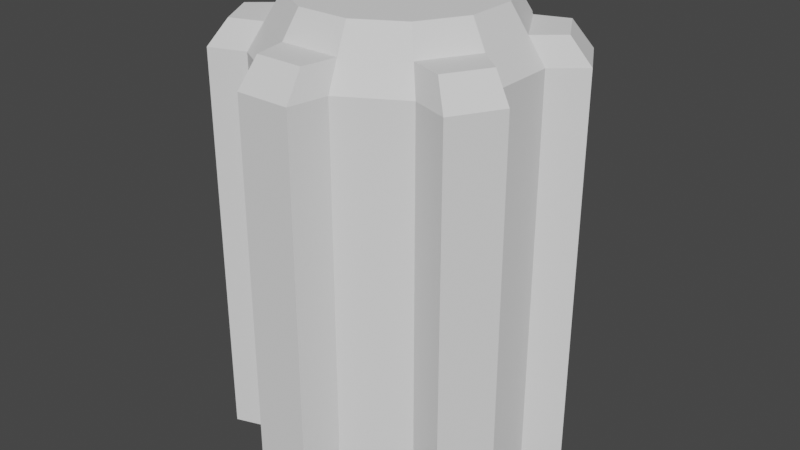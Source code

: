 # Source: TowerBase.blend  (saved by Blender 2.80.71; exported with 4.5.12 LTS)
import bpy
from mathutils import Matrix  # noqa: F401  (used for matrix-valued properties, if any)

bpy.ops.wm.read_factory_settings(use_empty=True)
scene = bpy.context.scene
scene.name = 'Scene'

# ---- world
world_world = bpy.data.worlds.new('World'); scene.world = world_world
world_world.use_nodes = True; world_world.node_tree.nodes.clear()
_N = world_world.node_tree.nodes; _L = world_world.node_tree.links
n0 = _N.new('ShaderNodeOutputWorld'); n0.name = 'World Output'; n0.location = (300, 300)
n1 = _N.new('ShaderNodeBackground'); n1.name = 'Background'; n1.location = (10, 300)
n1.inputs[0].default_value = (0.05088, 0.05088, 0.05088, 1.0)
_L.new(n1.outputs[0], n0.inputs[0])
n0.is_active_output = True
world_world.color = (0.05088, 0.05088, 0.05088)
world_world.use_sun_shadow = False
world_world.sun_shadow_jitter_overblur = 0.0

# ---- meshes
me_circle = bpy.data.meshes.new('Circle')
me_circle.from_pydata([(-0.3365, 1.256, 0.0), (-0.9192, 0.9192, 0.0), (-1.256, 0.3365, 0.0), (-1.256, -0.3365, 0.0), (-0.9192, -0.9192, 0.0), (-0.3365, -1.256, 0.0), (0.3365, -1.256, 0.0), (0.9192, -0.9192, 0.0), (1.256, -0.3365, 0.0), (1.256, 0.3365, 0.0), (0.9192, 0.9192, 0.0), (0.3365, 1.256, 0.0), (-0.2652, 1.636, 0.0), (-1.284, 1.048, 0.0), (-1.549, 0.5884, 0.0), (-1.549, -0.5884, 0.0), (-1.284, -1.048, 0.0), (-0.2652, -1.636, 0.0), (0.2652, -1.636, 0.0), (1.284, -1.048, 0.0), (1.549, -0.5884, 0.0), (1.549, 0.5884, 0.0), (1.284, 1.048, 0.0), (0.2652, 1.636, 0.0), (-0.8079, 0.8079, 0.26), (-0.2957, 1.104, 0.26), (-1.104, 0.2957, 0.26), (-1.104, -0.2957, 0.26), (-0.8079, -0.8079, 0.26), (-0.2957, -1.104, 0.26), (0.2957, -1.104, 0.26), (0.8079, -0.8079, 0.26), (1.104, -0.2957, 0.26), (1.104, 0.2957, 0.26), (0.8079, 0.8079, 0.26), (0.2957, 1.104, 0.26), (-1.362, 0.5171, 0.26), (-1.129, 0.9208, 0.26), (-1.129, -0.9208, 0.26), (-1.362, -0.5171, 0.26), (0.2331, -1.438, 0.26), (-0.2331, -1.438, 0.26), (1.362, -0.5171, 0.26), (1.129, -0.9208, 0.26), (1.129, 0.9208, 0.26), (1.362, 0.5171, 0.26), (-0.2331, 1.438, 0.26), (0.2331, 1.438, 0.26), (-0.6936, 0.6936, 0.52), (-0.2539, 0.9474, 0.52), (-0.9474, 0.2539, 0.52), (-0.9474, -0.2539, 0.52), (-0.6936, -0.6936, 0.52), (-0.2539, -0.9474, 0.52), (0.2539, -0.9474, 0.52), (0.6936, -0.6936, 0.52), (0.9474, -0.2539, 0.52), (0.9474, 0.2539, 0.52), (0.6936, 0.6936, 0.52), (0.2539, 0.9474, 0.52), (-0.9192, 0.9192, -3.939), (-0.3365, 1.256, -3.939), (-1.256, 0.3365, -3.939), (-1.256, -0.3365, -3.939), (-0.9192, -0.9192, -3.939), (-0.3365, -1.256, -3.939), (0.3365, -1.256, -3.939), (0.9192, -0.9192, -3.939), (1.256, -0.3365, -3.939), (1.256, 0.3365, -3.939), (0.9192, 0.9192, -3.939), (0.3365, 1.256, -3.939), (-1.549, 0.5884, -3.939), (-1.284, 1.048, -3.939), (-1.284, -1.048, -3.939), (-1.549, -0.5884, -3.939), (0.2652, -1.636, -3.939), (-0.2652, -1.636, -3.939), (1.549, -0.5884, -3.939), (1.284, -1.048, -3.939), (1.284, 1.048, -3.939), (1.549, 0.5884, -3.939), (-0.2652, 1.636, -3.939), (0.2652, 1.636, -3.939)], [], [(11, 71, 83, 23), (18, 76, 66, 6), (10, 70, 71, 11), (23, 83, 82, 12), (2, 62, 63, 3), (5, 65, 77, 17), (35, 47, 46, 25), (33, 45, 44, 34), (31, 43, 42, 32), (29, 41, 40, 30), (27, 39, 38, 28), (24, 37, 36, 26), (20, 42, 43, 19), (3, 27, 26, 2), (2, 26, 36, 14), (22, 44, 45, 21), (63, 64, 74, 75), (12, 46, 47, 23), (5, 29, 28, 4), (23, 47, 35, 11), (65, 66, 76, 77), (0, 25, 46, 12), (7, 31, 30, 6), (21, 45, 33, 9), (67, 68, 78, 79), (10, 34, 44, 22), (9, 33, 32, 8), (19, 43, 31, 7), (69, 70, 80, 81), (8, 32, 42, 20), (11, 35, 34, 10), (17, 41, 29, 5), (71, 61, 82, 83), (6, 30, 40, 18), (14, 36, 37, 13), (15, 39, 27, 3), (16, 38, 39, 15), (1, 24, 25, 0), (4, 28, 38, 16), (18, 40, 41, 17), (21, 81, 80, 22), (13, 37, 24, 1), (29, 30, 54, 53), (27, 51, 50, 26), (33, 34, 58, 57), (31, 55, 54, 30), (27, 28, 52, 51), (35, 59, 58, 34), (24, 48, 49, 25), (31, 32, 56, 55), (29, 53, 52, 28), (35, 25, 49, 59), (24, 26, 50, 48), (33, 57, 56, 32), (48, 50, 51, 52, 53, 54, 55, 56, 57, 58, 59, 49), (60, 62, 72, 73), (60, 61, 71, 70, 69, 68, 67, 66, 65, 64, 63, 62), (3, 63, 75, 15), (4, 64, 65, 5), (12, 82, 61, 0), (13, 73, 72, 14), (16, 74, 64, 4), (9, 69, 81, 21), (15, 75, 74, 16), (1, 60, 73, 13), (6, 66, 67, 7), (22, 80, 70, 10), (17, 77, 76, 18), (14, 72, 62, 2), (7, 67, 79, 19), (0, 61, 60, 1), (19, 79, 78, 20), (8, 68, 69, 9), (20, 78, 68, 8)])
_uv = me_circle.uv_layers.new(name='UVMap')
_uv.uv.foreach_set('vector', [0.0, 0.0, 0.0, 0.0, 0.0, 0.0, 0.0, 0.0, 0.0, 0.0, 0.0, 0.0, 0.0, 0.0, 0.0, 0.0, 0.0, 0.0, 0.0, 0.0, 0.0, 0.0, 0.0, 0.0, 0.0, 0.0, 0.0, 0.0, 0.0, 0.0, 0.0, 0.0, 0.0, 0.0, 0.0, 0.0, 0.0, 0.0, 0.0, 0.0, 0.0, 0.0, 0.0, 0.0, 0.0, 0.0, 0.0, 0.0, 0.0, 0.0, 0.0, 0.0, 0.0, 0.0, 0.0, 0.0, 0.0, 0.0, 0.0, 0.0, 0.0, 0.0, 0.0, 0.0, 0.0, 0.0, 0.0, 0.0, 0.0, 0.0, 0.0, 0.0, 0.0, 0.0, 0.0, 0.0, 0.0, 0.0, 0.0, 0.0, 0.0, 0.0, 0.0, 0.0, 0.0, 0.0, 0.0, 0.0, 0.0, 0.0, 0.0, 0.0, 0.0, 0.0, 0.0, 0.0, 0.0, 0.0, 0.0, 0.0, 0.0, 0.0, 0.0, 0.0, 0.0, 0.0, 0.0, 0.0, 0.0, 0.0, 0.0, 0.0, 0.0, 0.0, 0.0, 0.0, 0.0, 0.0, 0.0, 0.0, 0.0, 0.0, 0.0, 0.0, 0.0, 0.0, 0.0, 0.0, 0.0, 0.0, 0.0, 0.0, 0.0, 0.0, 0.0, 0.0, 0.0, 0.0, 0.0, 0.0, 0.0, 0.0, 0.0, 0.0, 0.0, 0.0, 0.0, 0.0, 0.0, 0.0, 0.0, 0.0, 0.0, 0.0, 0.0, 0.0, 0.0, 0.0, 0.0, 0.0, 0.0, 0.0, 0.0, 0.0, 0.0, 0.0, 0.0, 0.0, 0.0, 0.0, 0.0, 0.0, 0.0, 0.0, 0.0, 0.0, 0.0, 0.0, 0.0, 0.0, 0.0, 0.0, 0.0, 0.0, 0.0, 0.0, 0.0, 0.0, 0.0, 0.0, 0.0, 0.0, 0.0, 0.0, 0.0, 0.0, 0.0, 0.0, 0.0, 0.0, 0.0, 0.0, 0.0, 0.0, 0.0, 0.0, 0.0, 0.0, 0.0, 0.0, 0.0, 0.0, 0.0, 0.0, 0.0, 0.0, 0.0, 0.0, 0.0, 0.0, 0.0, 0.0, 0.0, 0.0, 0.0, 0.0, 0.0, 0.0, 0.0, 0.0, 0.0, 0.0, 0.0, 0.0, 0.0, 0.0, 0.0, 0.0, 0.0, 0.0, 0.0, 0.0, 0.0, 0.0, 0.0, 0.0, 0.0, 0.0, 0.0, 0.0, 0.0, 0.0, 0.0, 0.0, 0.0, 0.0, 0.0, 0.0, 0.0, 0.0, 0.0, 0.0, 0.0, 0.0, 0.0, 0.0, 0.0, 0.0, 0.0, 0.0, 0.0, 0.0, 0.0, 0.0, 0.0, 0.0, 0.0, 0.0, 0.0, 0.0, 0.0, 0.0, 0.0, 0.0, 0.0, 0.0, 0.0, 0.0, 0.0, 0.0, 0.0, 0.0, 0.0, 0.0, 0.0, 0.0, 0.0, 0.0, 0.0, 0.0, 0.0, 0.0, 0.0, 0.0, 0.0, 0.0, 0.0, 0.0, 0.0, 0.0, 0.0, 0.0, 0.0, 0.0, 0.0, 0.0, 0.0, 0.0, 0.0, 0.0, 0.0, 0.0, 0.0, 0.0, 0.0, 0.0, 0.0, 0.0, 0.0, 0.0, 0.0, 0.0, 0.0, 0.0, 0.0, 0.0, 0.0, 0.0, 0.0, 0.0, 0.0, 0.0, 0.0, 0.0, 0.0, 0.0, 0.0, 0.0, 0.0, 0.0, 0.0, 0.0, 0.0, 0.0, 0.0, 0.0, 0.0, 0.0, 0.0, 0.0, 0.0, 0.0, 0.0, 0.0, 0.0, 0.0, 0.0, 0.0, 0.0, 0.0, 0.0, 0.0, 0.0, 0.0, 0.0, 0.0, 0.0, 0.0, 0.0, 0.0, 0.0, 0.0, 0.0, 0.0, 0.0, 0.0, 0.0, 0.0, 0.0, 0.0, 0.0, 0.0, 0.0, 0.0, 0.0, 0.0, 0.0, 0.0, 0.0, 0.0, 0.0, 0.0, 0.0, 0.0, 0.0, 0.0, 0.0, 0.0, 0.0, 0.0, 0.0, 0.0, 0.0, 0.0, 0.0, 0.0, 0.0, 0.0, 0.0, 0.0, 0.0, 0.0, 0.0, 0.0, 0.0, 0.0, 0.0, 0.0, 0.0, 0.0, 0.0, 0.0, 0.0, 0.0, 0.0, 0.0, 0.0, 0.0, 0.0, 0.0, 0.0, 0.0, 0.0, 0.0, 0.0, 0.0, 0.0, 0.0, 0.0, 0.0, 0.0, 0.0, 0.0, 0.0, 0.0, 0.0, 0.0, 0.0, 0.0, 0.0, 0.0, 0.0, 0.0, 0.0, 0.0, 0.0, 0.0, 0.0, 0.0, 0.0, 0.0, 0.0, 0.0, 0.0, 0.0, 0.0, 0.0, 0.0, 0.0, 0.0, 0.0, 0.0, 0.0, 0.0, 0.0, 0.0, 0.0, 0.0, 0.0, 0.0, 0.0, 0.0, 0.0, 0.0, 0.0, 0.0, 0.0, 0.0, 0.0, 0.0, 0.0, 0.0, 0.0, 0.0, 0.0, 0.0, 0.0, 0.0, 0.0, 0.0, 0.0, 0.0, 0.0, 0.0, 0.0, 0.0, 0.0, 0.0, 0.0, 0.0, 0.0, 0.0, 0.0, 0.0, 0.0, 0.0, 0.0, 0.0, 0.0, 0.0, 0.0, 0.0, 0.0, 0.0, 0.0, 0.0, 0.0, 0.0, 0.0, 0.0, 0.0, 0.0, 0.0, 0.0, 0.0, 0.0, 0.0, 0.0, 0.0, 0.0, 0.0, 0.0, 0.0, 0.0, 0.0, 0.0, 0.0, 0.0, 0.0, 0.0, 0.0, 0.0, 0.0, 0.0, 0.0, 0.0, 0.0, 0.0, 0.0, 0.0, 0.0, 0.0, 0.0, 0.0, 0.0, 0.0, 0.0, 0.0, 0.0, 0.0, 0.0, 0.0, 0.0, 0.0, 0.0, 0.0, 0.0, 0.0, 0.0, 0.0, 0.0, 0.0, 0.0, 0.0, 0.0, 0.0, 0.0, 0.0, 0.0, 0.0, 0.0, 0.0, 0.0, 0.0, 0.0, 0.0, 0.0, 0.0, 0.0, 0.0, 0.0, 0.0, 0.0, 0.0, 0.0, 0.0, 0.0, 0.0, 0.0, 0.0, 0.0, 0.0, 0.0, 0.0])
me_circle.use_remesh_preserve_volume = False
me_circle.use_remesh_preserve_attributes = False
me_circle.use_mirror_vertex_groups = False
me_circle.update()

# ---- objects
ob_mechanical_base = bpy.data.objects.new('Mechanical Base', me_circle)

# ---- transforms, parenting, visibility, modifiers, constraints
ob_mechanical_base.location = (0.0, 0.0, 0.0)
ob_mechanical_base.lineart.crease_threshold = 0.0

# ---- collection membership
scene.collection.objects.link(ob_mechanical_base)

# ---- scene / render settings (as saved in the file)
scene.frame_start = 1; scene.frame_end = 39; scene.frame_set(0)
scene.render.engine = 'BLENDER_EEVEE_NEXT'
scene.cycles.use_denoising = False
scene.cycles.samples = 128
scene.cycles.sampling_pattern = 'TABULATED_SOBOL'
scene.cycles.use_adaptive_sampling = False
scene.cycles.use_light_tree = False
scene.view_settings.view_transform = 'Filmic'
bpy.context.view_layer.update()

# ---- added for rendering (the .blend has no active camera and no usable light): camera, sun
cam_auto = bpy.data.cameras.new('AutoCamera')
cam_auto.lens = 50.0
cam_auto.sensor_width = 36.0
cam_auto.clip_end = 1000.0
ob_auto_camera = bpy.data.objects.new('AutoCamera', cam_auto)
scene.collection.objects.link(ob_auto_camera)
ob_auto_camera.location = (5.86592, -7.0391, 2.98311)
ob_auto_camera.rotation_euler = (1.09748, -7.21219e-08, 0.694738)
scene.camera = ob_auto_camera
light_auto_sun = bpy.data.lights.new('AutoSun', 'SUN')
light_auto_sun.energy = 3.0
light_auto_sun.angle = 0.0523599
ob_auto_sun = bpy.data.objects.new('AutoSun', light_auto_sun)
scene.collection.objects.link(ob_auto_sun)
ob_auto_sun.rotation_euler = (0.872665, 0.174533, 0.523599)
bpy.context.view_layer.update()
